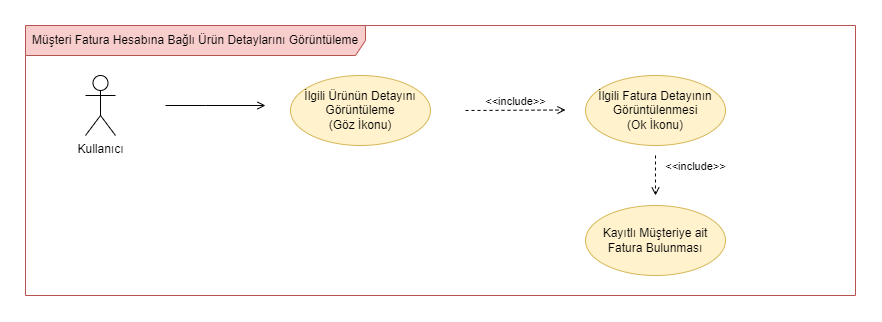

The diagram above was exported from draw.io. Its source (the exported page's mxGraphModel, read from the mxfile embedded in the PNG):
<mxGraphModel dx="1793" dy="3084" grid="1" gridSize="10" guides="1" tooltips="1" connect="1" arrows="1" fold="1" page="1" pageScale="1" pageWidth="850" pageHeight="1100" math="0" shadow="0">
  <root>
    <mxCell id="0" />
    <mxCell id="1" parent="0" />
    <mxCell id="2" value="Müşteri Fatura Hesabına Bağlı Ürün Detaylarını Görüntüleme" style="shape=umlFrame;whiteSpace=wrap;html=1;width=340;height=30;boundedLbl=1;verticalAlign=middle;align=left;spacingLeft=5;fillColor=#f8cecc;strokeColor=#b85450;" vertex="1" parent="1">
      <mxGeometry x="10" y="1750" width="830" height="270" as="geometry" />
    </mxCell>
    <mxCell id="3" value="Kullanıcı" style="shape=umlActor;verticalLabelPosition=bottom;verticalAlign=top;html=1;" vertex="1" parent="1">
      <mxGeometry x="70" y="1800" width="30" height="60" as="geometry" />
    </mxCell>
    <mxCell id="4" value="İlgili Ürünün Detayını Görüntüleme&lt;br&gt;(Göz İkonu)" style="ellipse;whiteSpace=wrap;html=1;fillColor=#fff2cc;strokeColor=#d6b656;" vertex="1" parent="1">
      <mxGeometry x="275" y="1800" width="140" height="70" as="geometry" />
    </mxCell>
    <mxCell id="5" value="Kayıtlı Müşteriye ait Fatura Bulunması" style="ellipse;whiteSpace=wrap;html=1;fillColor=#fff2cc;strokeColor=#d6b656;" vertex="1" parent="1">
      <mxGeometry x="570" y="1930" width="140" height="70" as="geometry" />
    </mxCell>
    <mxCell id="6" value="&amp;lt;&amp;lt;include&amp;gt;&amp;gt;" style="html=1;verticalAlign=bottom;labelBackgroundColor=none;endArrow=open;endFill=0;dashed=1;rounded=0;" edge="1" parent="1">
      <mxGeometry y="40" width="160" relative="1" as="geometry">
        <mxPoint x="640" y="1880" as="sourcePoint" />
        <mxPoint x="640" y="1920" as="targetPoint" />
        <mxPoint as="offset" />
      </mxGeometry>
    </mxCell>
    <mxCell id="7" style="edgeStyle=orthogonalEdgeStyle;rounded=0;orthogonalLoop=1;jettySize=auto;html=1;endArrow=open;endFill=0;" edge="1" parent="1">
      <mxGeometry relative="1" as="geometry">
        <mxPoint x="150" y="1830" as="sourcePoint" />
        <mxPoint x="250" y="1830" as="targetPoint" />
        <Array as="points">
          <mxPoint x="190" y="1830" />
          <mxPoint x="190" y="1830" />
        </Array>
      </mxGeometry>
    </mxCell>
    <mxCell id="8" value="İlgili Fatura Detayının Görüntülenmesi&lt;br&gt;(Ok İkonu)" style="ellipse;whiteSpace=wrap;html=1;fillColor=#fff2cc;strokeColor=#d6b656;" vertex="1" parent="1">
      <mxGeometry x="570" y="1800" width="140" height="70" as="geometry" />
    </mxCell>
    <mxCell id="9" value="&amp;lt;&amp;lt;include&amp;gt;&amp;gt;" style="html=1;verticalAlign=bottom;labelBackgroundColor=none;endArrow=open;endFill=0;dashed=1;rounded=0;" edge="1" parent="1">
      <mxGeometry width="160" relative="1" as="geometry">
        <mxPoint x="450" y="1835" as="sourcePoint" />
        <mxPoint x="550" y="1834.5" as="targetPoint" />
      </mxGeometry>
    </mxCell>
  </root>
</mxGraphModel>